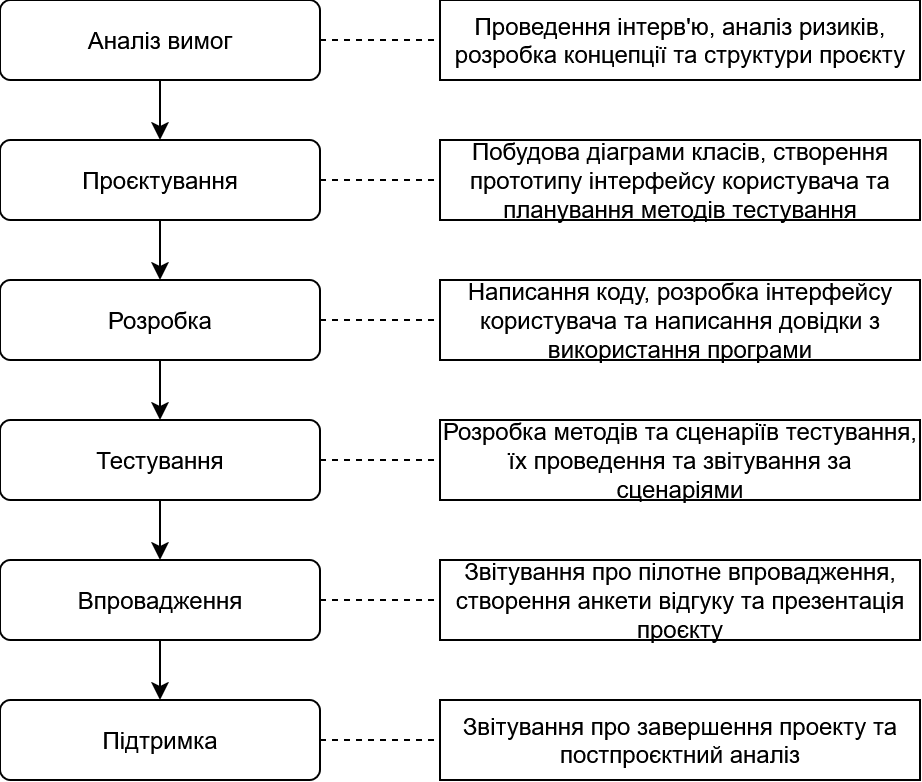

The diagram above was exported from draw.io. Its source (the exported page's mxGraphModel, read from the mxfile embedded in the PNG):
<mxGraphModel dx="1145" dy="651" grid="1" gridSize="10" guides="1" tooltips="1" connect="1" arrows="1" fold="1" page="1" pageScale="1" pageWidth="827" pageHeight="1169" math="0" shadow="0">
  <root>
    <mxCell id="0" />
    <mxCell id="1" parent="0" />
    <mxCell id="Duh0ACtJSU1HTiN0aa5e-2" edge="1" parent="1" source="AJcfMM6mIpansFgKs9VU-1" style="edgeStyle=orthogonalEdgeStyle;rounded=0;orthogonalLoop=1;jettySize=auto;html=1;exitX=0.5;exitY=1;exitDx=0;exitDy=0;entryX=0.5;entryY=0;entryDx=0;entryDy=0;" target="AJcfMM6mIpansFgKs9VU-2">
      <mxGeometry relative="1" as="geometry" />
    </mxCell>
    <mxCell id="AJcfMM6mIpansFgKs9VU-1" parent="1" style="rounded=1;whiteSpace=wrap;html=1;arcSize=13;" value="Аналіз вимог" vertex="1">
      <mxGeometry height="40" width="160" x="110" y="390" as="geometry" />
    </mxCell>
    <mxCell id="Duh0ACtJSU1HTiN0aa5e-3" edge="1" parent="1" source="AJcfMM6mIpansFgKs9VU-2" style="edgeStyle=orthogonalEdgeStyle;rounded=0;orthogonalLoop=1;jettySize=auto;html=1;exitX=0.5;exitY=1;exitDx=0;exitDy=0;entryX=0.5;entryY=0;entryDx=0;entryDy=0;" target="AJcfMM6mIpansFgKs9VU-6">
      <mxGeometry relative="1" as="geometry" />
    </mxCell>
    <mxCell id="AJcfMM6mIpansFgKs9VU-2" parent="1" style="rounded=1;whiteSpace=wrap;html=1;arcSize=13;" value="Проєктування" vertex="1">
      <mxGeometry height="40" width="160" x="110" y="460" as="geometry" />
    </mxCell>
    <mxCell id="Duh0ACtJSU1HTiN0aa5e-4" edge="1" parent="1" source="AJcfMM6mIpansFgKs9VU-6" style="edgeStyle=orthogonalEdgeStyle;rounded=0;orthogonalLoop=1;jettySize=auto;html=1;exitX=0.5;exitY=1;exitDx=0;exitDy=0;entryX=0.5;entryY=0;entryDx=0;entryDy=0;" target="AJcfMM6mIpansFgKs9VU-7">
      <mxGeometry relative="1" as="geometry" />
    </mxCell>
    <mxCell id="AJcfMM6mIpansFgKs9VU-6" parent="1" style="rounded=1;whiteSpace=wrap;html=1;arcSize=13;" value="Розробка" vertex="1">
      <mxGeometry height="40" width="160" x="110" y="530" as="geometry" />
    </mxCell>
    <mxCell id="Duh0ACtJSU1HTiN0aa5e-5" edge="1" parent="1" source="AJcfMM6mIpansFgKs9VU-7" style="edgeStyle=orthogonalEdgeStyle;rounded=0;orthogonalLoop=1;jettySize=auto;html=1;exitX=0.5;exitY=1;exitDx=0;exitDy=0;entryX=0.5;entryY=0;entryDx=0;entryDy=0;" target="AJcfMM6mIpansFgKs9VU-10">
      <mxGeometry relative="1" as="geometry" />
    </mxCell>
    <mxCell id="AJcfMM6mIpansFgKs9VU-7" parent="1" style="rounded=1;whiteSpace=wrap;html=1;arcSize=13;" value="Тестування" vertex="1">
      <mxGeometry height="40" width="160" x="110" y="600" as="geometry" />
    </mxCell>
    <mxCell id="Duh0ACtJSU1HTiN0aa5e-6" edge="1" parent="1" source="AJcfMM6mIpansFgKs9VU-10" style="edgeStyle=orthogonalEdgeStyle;rounded=0;orthogonalLoop=1;jettySize=auto;html=1;exitX=0.5;exitY=1;exitDx=0;exitDy=0;entryX=0.5;entryY=0;entryDx=0;entryDy=0;" target="AJcfMM6mIpansFgKs9VU-11">
      <mxGeometry relative="1" as="geometry" />
    </mxCell>
    <mxCell id="AJcfMM6mIpansFgKs9VU-10" parent="1" style="rounded=1;whiteSpace=wrap;html=1;arcSize=13;" value="Впровадження" vertex="1">
      <mxGeometry height="40" width="160" x="110" y="670" as="geometry" />
    </mxCell>
    <mxCell id="AJcfMM6mIpansFgKs9VU-11" parent="1" style="rounded=1;whiteSpace=wrap;html=1;arcSize=13;" value="Підтримка" vertex="1">
      <mxGeometry height="40" width="160" x="110" y="740" as="geometry" />
    </mxCell>
    <mxCell id="Duh0ACtJSU1HTiN0aa5e-7" edge="1" parent="1" source="AJcfMM6mIpansFgKs9VU-1" style="endArrow=none;dashed=1;html=1;rounded=0;exitX=1;exitY=0.5;exitDx=0;exitDy=0;entryX=0;entryY=0.5;entryDx=0;entryDy=0;" target="Duh0ACtJSU1HTiN0aa5e-8" value="">
      <mxGeometry height="50" relative="1" width="50" as="geometry">
        <mxPoint x="350" y="500" as="sourcePoint" />
        <mxPoint x="340" y="410" as="targetPoint" />
      </mxGeometry>
    </mxCell>
    <mxCell id="Duh0ACtJSU1HTiN0aa5e-8" parent="1" style="rounded=0;whiteSpace=wrap;html=1;" value="Проведення інтерв'ю, аналіз ризиків, розробка концепції та структури проєкту" vertex="1">
      <mxGeometry height="40" width="240" x="330" y="390" as="geometry" />
    </mxCell>
    <mxCell id="Duh0ACtJSU1HTiN0aa5e-9" parent="1" style="rounded=0;whiteSpace=wrap;html=1;" value="Побудова діаграми класів, створення прототипу інтерфейсу користувача та планування методів тестування" vertex="1">
      <mxGeometry height="40" width="240" x="330" y="460" as="geometry" />
    </mxCell>
    <mxCell id="Duh0ACtJSU1HTiN0aa5e-11" edge="1" parent="1" source="AJcfMM6mIpansFgKs9VU-2" style="endArrow=none;dashed=1;html=1;rounded=0;exitX=1;exitY=0.5;exitDx=0;exitDy=0;entryX=0;entryY=0.5;entryDx=0;entryDy=0;" target="Duh0ACtJSU1HTiN0aa5e-9" value="">
      <mxGeometry height="50" relative="1" width="50" as="geometry">
        <mxPoint x="280" y="400" as="sourcePoint" />
        <mxPoint x="340" y="400" as="targetPoint" />
      </mxGeometry>
    </mxCell>
    <mxCell id="Duh0ACtJSU1HTiN0aa5e-12" parent="1" style="rounded=0;whiteSpace=wrap;html=1;" value="Написання коду, розробка інтерфейсу користувача та написання довідки з використання програми" vertex="1">
      <mxGeometry height="40" width="240" x="330" y="530" as="geometry" />
    </mxCell>
    <mxCell id="Duh0ACtJSU1HTiN0aa5e-13" parent="1" style="rounded=0;whiteSpace=wrap;html=1;" value="Розробка методів та сценаріїв тестування, їх проведення та звітування за сценаріями" vertex="1">
      <mxGeometry height="40" width="240" x="330" y="600" as="geometry" />
    </mxCell>
    <mxCell id="Duh0ACtJSU1HTiN0aa5e-14" parent="1" style="rounded=0;whiteSpace=wrap;html=1;" value="Звітування про пілотне впровадження, створення анкети відгуку та презентація проєкту" vertex="1">
      <mxGeometry height="40" width="240" x="330" y="670" as="geometry" />
    </mxCell>
    <mxCell id="Duh0ACtJSU1HTiN0aa5e-15" parent="1" style="rounded=0;whiteSpace=wrap;html=1;" value="Звітування про завершення проекту та постпроєктний аналіз" vertex="1">
      <mxGeometry height="40" width="240" x="330" y="740" as="geometry" />
    </mxCell>
    <mxCell id="Duh0ACtJSU1HTiN0aa5e-16" edge="1" parent="1" source="AJcfMM6mIpansFgKs9VU-6" style="endArrow=none;dashed=1;html=1;rounded=0;exitX=1;exitY=0.5;exitDx=0;exitDy=0;entryX=0;entryY=0.5;entryDx=0;entryDy=0;" target="Duh0ACtJSU1HTiN0aa5e-12" value="">
      <mxGeometry height="50" relative="1" width="50" as="geometry">
        <mxPoint x="280" y="540" as="sourcePoint" />
        <mxPoint x="320" y="540" as="targetPoint" />
      </mxGeometry>
    </mxCell>
    <mxCell id="Duh0ACtJSU1HTiN0aa5e-17" edge="1" parent="1" source="AJcfMM6mIpansFgKs9VU-7" style="endArrow=none;dashed=1;html=1;rounded=0;entryX=0;entryY=0.5;entryDx=0;entryDy=0;exitX=1;exitY=0.5;exitDx=0;exitDy=0;" target="Duh0ACtJSU1HTiN0aa5e-13" value="">
      <mxGeometry height="50" relative="1" width="50" as="geometry">
        <mxPoint x="290" y="610" as="sourcePoint" />
        <mxPoint x="310" y="600" as="targetPoint" />
      </mxGeometry>
    </mxCell>
    <mxCell id="Duh0ACtJSU1HTiN0aa5e-18" edge="1" parent="1" source="AJcfMM6mIpansFgKs9VU-10" style="endArrow=none;dashed=1;html=1;rounded=0;entryX=0;entryY=0.5;entryDx=0;entryDy=0;exitX=1;exitY=0.5;exitDx=0;exitDy=0;" target="Duh0ACtJSU1HTiN0aa5e-14" value="">
      <mxGeometry height="50" relative="1" width="50" as="geometry">
        <mxPoint x="290" y="680" as="sourcePoint" />
        <mxPoint x="310" y="680" as="targetPoint" />
      </mxGeometry>
    </mxCell>
    <mxCell id="Duh0ACtJSU1HTiN0aa5e-19" edge="1" parent="1" source="AJcfMM6mIpansFgKs9VU-11" style="endArrow=none;dashed=1;html=1;rounded=0;exitX=1;exitY=0.5;exitDx=0;exitDy=0;entryX=0;entryY=0.5;entryDx=0;entryDy=0;" target="Duh0ACtJSU1HTiN0aa5e-15" value="">
      <mxGeometry height="50" relative="1" width="50" as="geometry">
        <mxPoint x="280" y="750" as="sourcePoint" />
        <mxPoint x="320" y="750" as="targetPoint" />
      </mxGeometry>
    </mxCell>
  </root>
</mxGraphModel>